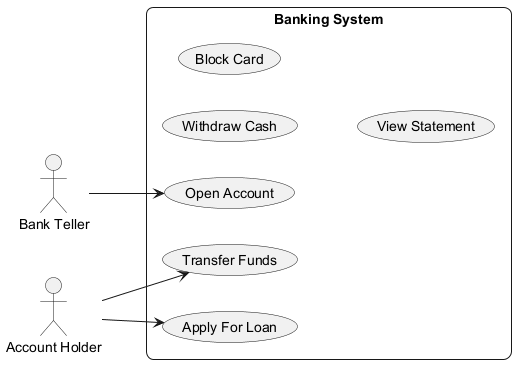

The diagram above was rendered by PlantUML. Its source (embedded in the PNG):
@startuml
skinparam backgroundColor #FFFFFF
skinparam roundCorner 15
left to right direction
actor "Bank Teller" as BankTeller
actor "Account Holder" as AccountHolder
rectangle "Banking System" {
  usecase "Withdraw Cash" as UC_WithdrawCash
  usecase "Transfer Funds" as UC_TransferFunds
  usecase "Block Card" as UC_BlockCard
  usecase "Apply For Loan" as UC_ApplyForLoan
  usecase "View Statement" as UC_ViewStatement
  usecase "Open Account" as UC_OpenAccount
}
BankTeller --> UC_OpenAccount
AccountHolder --> UC_ApplyForLoan
AccountHolder --> UC_TransferFunds
@enduml